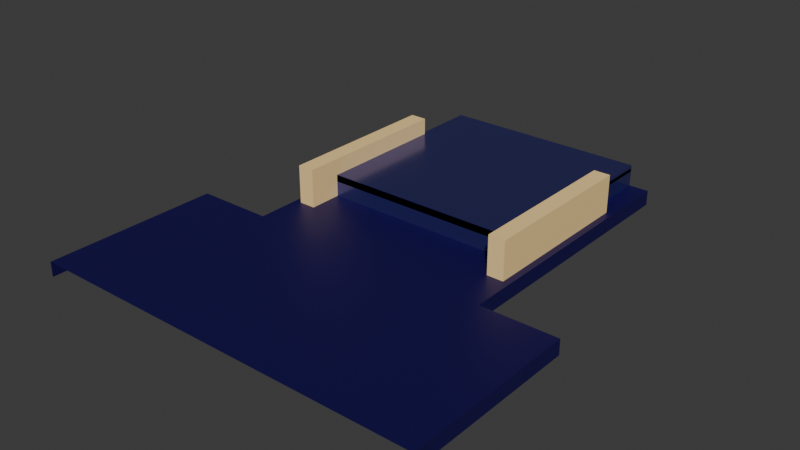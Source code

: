 # Source: pusher.blend  (saved by Blender 4.4.32; exported with 4.5.12 LTS)
import bpy
from mathutils import Matrix  # noqa: F401  (used for matrix-valued properties, if any)

bpy.ops.wm.read_factory_settings(use_empty=True)
scene = bpy.context.scene
scene.name = 'Scene'

# ---- materials (node trees are filled in below, after node groups)
mat_door = bpy.data.materials.new('door')
mat_door.alpha_threshold = 0.0
mat_door.roughness = 0.5
mat_door.line_color = (0.0, 0.0, 0.0, 1.0)
mat_platform_left = bpy.data.materials.new('platform-left')
mat_platform_left.alpha_threshold = 0.0
mat_platform_left.roughness = 0.5
mat_platform_left.line_color = (0.0, 0.0, 0.0, 1.0)
mat_platform_right = bpy.data.materials.new('platform-right')
mat_platform_right.alpha_threshold = 0.0
mat_platform_right.roughness = 0.5
mat_platform_right.line_color = (0.0, 0.0, 0.0, 1.0)
mat_platform_top = bpy.data.materials.new('platform-top')
mat_platform_top.alpha_threshold = 0.0
mat_platform_top.roughness = 0.5
mat_platform_top.line_color = (0.0, 0.0, 0.0, 1.0)
mat_floor_back = bpy.data.materials.new('floor-back')
mat_floor_back.diffuse_color = (0.005451, 0.0, 0.07658, 1.0)
mat_wall_left = bpy.data.materials.new('wall-left')
mat_wall_left.diffuse_color = (1.0, 0.7084, 0.3005, 1.0)
mat_wall_right = bpy.data.materials.new('wall-right')
mat_wall_right.diffuse_color = (1.0, 0.7084, 0.3005, 1.0)
mat_platform_edge = bpy.data.materials.new('platform-edge')
mat_platform_edge.alpha_threshold = 0.0
mat_platform_edge.roughness = 0.5
mat_platform_edge.line_color = (0.0, 0.0, 0.0, 1.0)
mat_floor_front = bpy.data.materials.new('floor-front')
mat_floor_front.diffuse_color = (0.005451, 0.0, 0.07658, 1.0)

# ---- material node trees
mat_door.use_nodes = True; mat_door.node_tree.nodes.clear()
_N = mat_door.node_tree.nodes; _L = mat_door.node_tree.links
n0 = _N.new('ShaderNodeOutputMaterial'); n0.name = 'Material Output'; n0.location = (300, 300)
n1 = _N.new('ShaderNodeBsdfPrincipled'); n1.name = 'Principled BSDF'; n1.location = (10, 300)
n1.inputs[0].default_value = (0.08675, 0.08675, 0.3825, 1.0)
n1.inputs[1].default_value = 0.8
n1.inputs[2].default_value = 0.2
n1.inputs[3].default_value = 1.45
_L.new(n1.outputs[0], n0.inputs[0])
n0.is_active_output = True
mat_platform_left.use_nodes = True; mat_platform_left.node_tree.nodes.clear()
_N = mat_platform_left.node_tree.nodes; _L = mat_platform_left.node_tree.links
n0 = _N.new('ShaderNodeOutputMaterial'); n0.name = 'Material Output'; n0.location = (300, 300)
n1 = _N.new('ShaderNodeBsdfPrincipled'); n1.name = 'Principled BSDF'; n1.location = (10, 300)
n1.inputs[0].default_value = (0.08675, 0.08675, 0.3825, 1.0)
n1.inputs[1].default_value = 0.8
n1.inputs[2].default_value = 0.2
n1.inputs[3].default_value = 1.45
_L.new(n1.outputs[0], n0.inputs[0])
n0.is_active_output = True
mat_platform_right.use_nodes = True; mat_platform_right.node_tree.nodes.clear()
_N = mat_platform_right.node_tree.nodes; _L = mat_platform_right.node_tree.links
n0 = _N.new('ShaderNodeOutputMaterial'); n0.name = 'Material Output'; n0.location = (300, 300)
n1 = _N.new('ShaderNodeBsdfPrincipled'); n1.name = 'Principled BSDF'; n1.location = (10, 300)
n1.inputs[0].default_value = (0.08675, 0.08675, 0.3825, 1.0)
n1.inputs[1].default_value = 0.8
n1.inputs[2].default_value = 0.2
n1.inputs[3].default_value = 1.45
_L.new(n1.outputs[0], n0.inputs[0])
n0.is_active_output = True
mat_platform_top.use_nodes = True; mat_platform_top.node_tree.nodes.clear()
_N = mat_platform_top.node_tree.nodes; _L = mat_platform_top.node_tree.links
n0 = _N.new('ShaderNodeOutputMaterial'); n0.name = 'Material Output'; n0.location = (300, 300)
n1 = _N.new('ShaderNodeBsdfPrincipled'); n1.name = 'Principled BSDF'; n1.location = (10, 300)
n1.inputs[0].default_value = (0.08675, 0.08675, 0.3825, 1.0)
n1.inputs[1].default_value = 0.8
n1.inputs[2].default_value = 0.2
n1.inputs[3].default_value = 1.45
_L.new(n1.outputs[0], n0.inputs[0])
n0.is_active_output = True
mat_floor_back.use_nodes = True; mat_floor_back.node_tree.nodes.clear()
_N = mat_floor_back.node_tree.nodes; _L = mat_floor_back.node_tree.links
n0 = _N.new('ShaderNodeBsdfPrincipled'); n0.name = 'Principled BSDF'; n0.location = (10, 300)
n0.inputs[0].default_value = (0.005451, 0.0, 0.07658, 1.0)
n1 = _N.new('ShaderNodeOutputMaterial'); n1.name = 'Material Output'; n1.location = (300, 300)
_L.new(n0.outputs[0], n1.inputs[0])
n1.is_active_output = True
mat_wall_left.use_nodes = True; mat_wall_left.node_tree.nodes.clear()
_N = mat_wall_left.node_tree.nodes; _L = mat_wall_left.node_tree.links
n0 = _N.new('ShaderNodeBsdfPrincipled'); n0.name = 'Principled BSDF'; n0.location = (10, 300)
n0.inputs[0].default_value = (1.0, 0.7084, 0.3005, 1.0)
n0.inputs[2].default_value = 0.8
n1 = _N.new('ShaderNodeOutputMaterial'); n1.name = 'Material Output'; n1.location = (300, 300)
_L.new(n0.outputs[0], n1.inputs[0])
n1.is_active_output = True
mat_wall_right.use_nodes = True; mat_wall_right.node_tree.nodes.clear()
_N = mat_wall_right.node_tree.nodes; _L = mat_wall_right.node_tree.links
n0 = _N.new('ShaderNodeBsdfPrincipled'); n0.name = 'Principled BSDF'; n0.location = (10, 300)
n0.inputs[0].default_value = (1.0, 0.7084, 0.3005, 1.0)
n0.inputs[2].default_value = 0.8
n1 = _N.new('ShaderNodeOutputMaterial'); n1.name = 'Material Output'; n1.location = (300, 300)
_L.new(n0.outputs[0], n1.inputs[0])
n1.is_active_output = True
mat_platform_edge.use_nodes = True; mat_platform_edge.node_tree.nodes.clear()
_N = mat_platform_edge.node_tree.nodes; _L = mat_platform_edge.node_tree.links
n0 = _N.new('ShaderNodeOutputMaterial'); n0.name = 'Material Output'; n0.location = (300, 300)
n1 = _N.new('ShaderNodeBsdfPrincipled'); n1.name = 'Principled BSDF'; n1.location = (10, 300)
n1.inputs[0].default_value = (0.08675, 0.08675, 0.3825, 1.0)
n1.inputs[1].default_value = 0.8
n1.inputs[2].default_value = 0.2
n1.inputs[3].default_value = 1.45
_L.new(n1.outputs[0], n0.inputs[0])
n0.is_active_output = True
mat_floor_front.use_nodes = True; mat_floor_front.node_tree.nodes.clear()
_N = mat_floor_front.node_tree.nodes; _L = mat_floor_front.node_tree.links
n0 = _N.new('ShaderNodeBsdfPrincipled'); n0.name = 'Principled BSDF'; n0.location = (10, 300)
n0.inputs[0].default_value = (0.005451, 0.0, 0.07658, 1.0)
n1 = _N.new('ShaderNodeOutputMaterial'); n1.name = 'Material Output'; n1.location = (300, 300)
_L.new(n0.outputs[0], n1.inputs[0])
n1.is_active_output = True

# ---- world
world_world = bpy.data.worlds.new('World'); scene.world = world_world
world_world.use_nodes = True; world_world.node_tree.nodes.clear()
_N = world_world.node_tree.nodes; _L = world_world.node_tree.links
n0 = _N.new('ShaderNodeOutputWorld'); n0.name = 'World Output'; n0.location = (300, 300)
n1 = _N.new('ShaderNodeBackground'); n1.name = 'Background'; n1.location = (10, 300)
n1.inputs[0].default_value = (0.05088, 0.05088, 0.05088, 1.0)
_L.new(n1.outputs[0], n0.inputs[0])
n0.is_active_output = True
world_world.color = (0.05088, 0.05088, 0.05088)
world_world.sun_shadow_jitter_overblur = 0.0

# ---- meshes
me_door = bpy.data.meshes.new('door')
me_door.from_pydata([(0.3, -0.08, 0.23), (0.3, -0.08, 0.15), (-0.3, -0.08, 0.23), (-0.3, -0.08, 0.15), (0.3, -0.05, 0.23), (0.3, -0.05, 0.15), (-0.3, -0.05, 0.23), (-0.3, -0.05, 0.15)], [], [(7, 6, 4, 5), (3, 1, 0, 2)])
_uv = me_door.uv_layers.new(name='UVMap')
_uv.uv.foreach_set('vector', [0.0, 0.0, 0.0, 0.0, 0.0, 0.0, 0.0, 0.0, 0.0, 0.0, 0.0, 0.0, 0.0, 0.0, 0.0, 0.0])
me_door.materials.append(mat_door)
me_door.use_mirror_vertex_groups = False
me_door.update()
me_platform_left = bpy.data.meshes.new('platform-left')
me_platform_left.from_pydata([(-0.3, 0.52, 0.23), (-0.3, 0.52, 0.15), (-0.3, -0.08, 0.23), (-0.3, -0.08, 0.15), (-0.31, 0.52, 0.23), (-0.31, 0.52, 0.15), (-0.31, -0.08, 0.15), (-0.31, -0.08, 0.23)], [(0, 4)], [(3, 1, 0, 2), (6, 7, 4, 5), (2, 7, 6, 3)])
_uv = me_platform_left.uv_layers.new(name='UVMap')
_uv.uv.foreach_set('vector', [0.375, 0.0, 0.375, 0.25, 0.625, 0.25, 0.625, 0.0, 0.0, 0.0, 0.0, 0.0, 0.0, 0.0, 0.0, 0.0, 0.625, 0.0, 0.0, 0.0, 0.0, 0.0, 0.375, 0.0])
me_platform_left.materials.append(mat_platform_left)
me_platform_left.use_mirror_vertex_groups = False
me_platform_left.update()
me_platform_right = bpy.data.meshes.new('platform-right')
me_platform_right.from_pydata([(0.3, 0.52, 0.2298), (0.3, 0.52, 0.15), (0.3, -0.08, 0.2298), (0.3, -0.08, 0.15), (0.31, 0.52, 0.2298), (0.31, 0.52, 0.15), (0.31, -0.08, 0.15), (0.31, -0.08, 0.2307)], [(0, 4)], [(1, 3, 2, 0), (4, 7, 6, 5), (2, 3, 6, 7)])
_uv = me_platform_right.uv_layers.new(name='UVMap')
_uv.uv.foreach_set('vector', [0.375, 0.5, 0.375, 0.75, 0.625, 0.75, 0.625, 0.5, 0.625, 0.5, 0.625, 0.5, 0.375, 0.75, 0.375, 0.5, 0.625, 0.75, 0.375, 0.75, 0.375, 0.75, 0.625, 0.5])
me_platform_right.materials.append(mat_platform_right)
me_platform_right.use_mirror_vertex_groups = False
me_platform_right.update()
me_platform_top = bpy.data.meshes.new('platform-top')
me_platform_top.from_pydata([(0.31, 0.52, 0.22), (0.31, -0.08, 0.22), (-0.31, 0.52, 0.22), (-0.31, -0.08, 0.22), (0.31, 0.52, 0.2395), (-0.31, 0.52, 0.2395), (-0.31, -0.08, 0.2405), (0.31, -0.08, 0.2405)], [], [(0, 1, 3, 2), (3, 6, 5, 2), (1, 7, 6, 3), (1, 0, 4, 7), (4, 5, 6, 7)])
_uv = me_platform_top.uv_layers.new(name='UVMap')
_uv.uv.foreach_set('vector', [0.625, 0.5, 0.625, 0.75, 0.875, 0.75, 0.875, 0.5, 0.875, 0.75, 0.0, 0.0, 0.0, 0.0, 0.875, 0.5, 0.625, 0.75, 0.0, 0.0, 0.0, 0.0, 0.875, 0.75, 0.625, 0.75, 0.625, 0.5, 0.0, 0.0, 0.0, 0.0, 0.0, 0.0, 0.0, 0.0, 0.0, 0.0, 0.0, 0.0])
me_platform_top.materials.append(mat_platform_top)
me_platform_top.use_mirror_vertex_groups = False
me_platform_top.update()
me_floor_back = bpy.data.meshes.new('floor-back')
me_floor_back.from_pydata([(-0.37, -0.31, 0.13), (-0.37, -0.31, 0.175), (-0.37, 0.52, 0.13), (-0.37, 0.52, 0.175), (0.37, -0.31, 0.13), (0.37, -0.31, 0.175), (0.37, 0.52, 0.13), (0.37, 0.52, 0.175)], [(0, 4)], [(0, 1, 3, 2), (6, 7, 5, 4), (7, 3, 1, 5)])
_uv = me_floor_back.uv_layers.new(name='UVMap')
_uv.uv.foreach_set('vector', [0.375, 0.0, 0.625, 0.0, 0.625, 0.25, 0.375, 0.25, 0.375, 0.5, 0.625, 0.5, 0.625, 0.75, 0.375, 0.75, 0.625, 0.5, 0.875, 0.5, 0.875, 0.75, 0.625, 0.75])
me_floor_back.materials.append(mat_floor_back)
me_floor_back.update()
me_wall_left = bpy.data.meshes.new('wall-left')
me_wall_left.from_pydata([(-0.35, -0.18, 0.17), (-0.35, -0.18, 0.29), (-0.35, 0.32, 0.17), (-0.35, 0.32, 0.29), (-0.3, -0.18, 0.17), (-0.3, -0.18, 0.29), (-0.3, 0.32, 0.17), (-0.3, 0.32, 0.29)], [], [(0, 1, 3, 2), (2, 3, 7, 6), (6, 7, 5, 4), (4, 5, 1, 0), (7, 3, 1, 5)])
_uv = me_wall_left.uv_layers.new(name='UVMap')
_uv.uv.foreach_set('vector', [0.375, 0.0, 0.625, 0.0, 0.625, 0.25, 0.375, 0.25, 0.375, 0.25, 0.625, 0.25, 0.625, 0.5, 0.375, 0.5, 0.375, 0.5, 0.625, 0.5, 0.625, 0.75, 0.375, 0.75, 0.375, 0.75, 0.625, 0.75, 0.625, 1.0, 0.375, 1.0, 0.625, 0.5, 0.875, 0.5, 0.875, 0.75, 0.625, 0.75])
me_wall_left.materials.append(mat_wall_left)
me_wall_left.update()
me_wall_right = bpy.data.meshes.new('wall-right')
me_wall_right.from_pydata([(0.3, -0.18, 0.17), (0.3, -0.18, 0.29), (0.3, 0.32, 0.17), (0.3, 0.32, 0.29), (0.35, -0.18, 0.17), (0.35, -0.18, 0.29), (0.35, 0.32, 0.17), (0.35, 0.32, 0.29)], [], [(0, 1, 3, 2), (2, 3, 7, 6), (6, 7, 5, 4), (4, 5, 1, 0), (7, 3, 1, 5)])
_uv = me_wall_right.uv_layers.new(name='UVMap')
_uv.uv.foreach_set('vector', [0.375, 0.0, 0.625, 0.0, 0.625, 0.25, 0.375, 0.25, 0.375, 0.25, 0.625, 0.25, 0.625, 0.5, 0.375, 0.5, 0.375, 0.5, 0.625, 0.5, 0.625, 0.75, 0.375, 0.75, 0.375, 0.75, 0.625, 0.75, 0.625, 1.0, 0.375, 1.0, 0.625, 0.5, 0.875, 0.5, 0.875, 0.75, 0.625, 0.75])
me_wall_right.materials.append(mat_wall_right)
me_wall_right.update()
me_platform_edge = bpy.data.meshes.new('platform-edge')
me_platform_edge.from_pydata([(-0.31, -0.08, 0.2423), (-0.31, -0.08, 0.2282), (-0.31, -0.07293, 0.2352), (0.31, -0.08, 0.2423), (0.31, -0.08, 0.2282), (0.31, -0.07293, 0.2352)], [], [(1, 0, 2), (1, 2, 5, 4), (4, 5, 3), (5, 2, 0, 3), (1, 4, 3, 0)])
_uv = me_platform_edge.uv_layers.new(name='UVMap')
_uv.uv.foreach_set('vector', [0.375, 0.25, 0.625, 0.0, 0.625, 0.25, 0.375, 0.25, 0.625, 0.25, 0.625, 0.5, 0.375, 0.5, 0.375, 0.5, 0.625, 0.5, 0.625, 0.75, 0.625, 0.5, 0.875, 0.5, 0.875, 0.75, 0.625, 0.75, 0.125, 0.5, 0.375, 0.5, 0.625, 0.75, 0.625, 1.0])
me_platform_edge.materials.append(mat_platform_edge)
me_platform_edge.update()
me_floor_front = bpy.data.meshes.new('floor-front')
me_floor_front.from_pydata([(-0.6, -0.84, 0.13), (-0.6, -0.84, 0.175), (-0.6, -0.31, 0.13), (-0.6, -0.31, 0.175), (0.6, -0.84, 0.13), (0.6, -0.84, 0.175), (0.6, -0.31, 0.13), (0.6, -0.31, 0.175)], [], [(0, 1, 3, 2), (6, 7, 5, 4), (7, 3, 1, 5), (2, 3, 7, 6)])
_uv = me_floor_front.uv_layers.new(name='UVMap')
_uv.uv.foreach_set('vector', [0.375, 0.0, 0.625, 0.0, 0.625, 0.25, 0.375, 0.25, 0.375, 0.5, 0.625, 0.5, 0.625, 0.75, 0.375, 0.75, 0.625, 0.5, 0.875, 0.5, 0.875, 0.75, 0.625, 0.75, 0.375, 0.25, 0.875, 0.5, 0.625, 0.5, 0.375, 0.5])
me_floor_front.materials.append(mat_floor_front)
me_floor_front.update()

# ---- objects
ob_door = bpy.data.objects.new('door', me_door)
ob_platform_left = bpy.data.objects.new('platform-left', me_platform_left)
ob_platform_right = bpy.data.objects.new('platform-right', me_platform_right)
ob_platform_top = bpy.data.objects.new('platform-top', me_platform_top)
ob_floor_back = bpy.data.objects.new('floor-back', me_floor_back)
ob_wall_left = bpy.data.objects.new('wall-left', me_wall_left)
ob_wall_right = bpy.data.objects.new('wall-right', me_wall_right)
ob_delivery_position = bpy.data.objects.new('delivery-position', None)
ob_platform_edge = bpy.data.objects.new('platform-edge', me_platform_edge)
ob_floor_front = bpy.data.objects.new('floor-front', me_floor_front)

# ---- transforms, parenting, visibility, modifiers, constraints
ob_door.location = (0.0, 0.0, 0.0)
ob_door.lock_rotations_4d = False
ob_door.empty_display_type = 'ARROWS'
ob_door.lineart.crease_threshold = 0.0
ob_platform_left.location = (0.0, 0.0, 0.0)
ob_platform_left.lock_rotations_4d = False
ob_platform_left.empty_display_type = 'ARROWS'
ob_platform_left.lineart.crease_threshold = 0.0
ob_platform_right.location = (0.0, 0.0, 0.0)
ob_platform_right.lock_rotations_4d = False
ob_platform_right.empty_display_type = 'ARROWS'
ob_platform_right.lineart.crease_threshold = 0.0
ob_platform_top.location = (0.0, 0.0, 0.0)
ob_platform_top.lock_rotations_4d = False
ob_platform_top.empty_display_type = 'ARROWS'
ob_platform_top.lineart.crease_threshold = 0.0
ob_floor_back.location = (0.0, 0.0, 0.0)
ob_wall_left.location = (0.0, 0.0, 0.0)
ob_wall_right.location = (0.0, 0.0, 0.0)
ob_delivery_position.location = (0.0, 0.2, 0.18)
ob_delivery_position.empty_display_size = 0.1
ob_platform_edge.location = (0.0, 0.0, 0.0)
ob_floor_front.location = (0.0, 0.0, 0.0)

# ---- collection membership
scene.collection.objects.link(ob_door)
scene.collection.objects.link(ob_platform_left)
scene.collection.objects.link(ob_platform_right)
scene.collection.objects.link(ob_platform_top)
scene.collection.objects.link(ob_floor_back)
scene.collection.objects.link(ob_wall_left)
scene.collection.objects.link(ob_wall_right)
scene.collection.objects.link(ob_delivery_position)
scene.collection.objects.link(ob_platform_edge)
scene.collection.objects.link(ob_floor_front)

# ---- scene / render settings (as saved in the file)
scene.frame_start = 1; scene.frame_end = 250; scene.frame_set(1)
scene.render.engine = 'BLENDER_EEVEE_NEXT'
bpy.context.view_layer.update()

# ---- added for rendering (the .blend has no active camera and no usable light): camera, sun
cam_auto = bpy.data.cameras.new('AutoCamera')
cam_auto.lens = 50.0
cam_auto.sensor_width = 36.0
cam_auto.clip_end = 1000.0
ob_auto_camera = bpy.data.objects.new('AutoCamera', cam_auto)
scene.collection.objects.link(ob_auto_camera)
ob_auto_camera.location = (1.68462, -2.18154, 1.5577)
ob_auto_camera.rotation_euler = (1.09748, -7.21219e-08, 0.694738)
scene.camera = ob_auto_camera
light_auto_sun = bpy.data.lights.new('AutoSun', 'SUN')
light_auto_sun.energy = 3.0
light_auto_sun.angle = 0.0523599
ob_auto_sun = bpy.data.objects.new('AutoSun', light_auto_sun)
scene.collection.objects.link(ob_auto_sun)
ob_auto_sun.rotation_euler = (0.872665, 0.174533, 0.523599)
bpy.context.view_layer.update()
